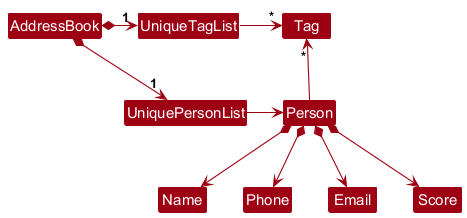

The diagram above was rendered by PlantUML. Its source (embedded in the PNG):
@startuml
!include style.puml
skinparam arrowThickness 1.1
skinparam arrowColor MODEL_COLOR
skinparam classBackgroundColor MODEL_COLOR

AddressBook *-right-> "1" UniquePersonList
AddressBook *-right-> "1" UniqueTagList
UniqueTagList -[hidden]down- UniquePersonList
UniqueTagList -[hidden]down- UniquePersonList

UniqueTagList -right-> "*" Tag
UniquePersonList -right-> Person

Person -up-> "*" Tag

Person *--> Name
Person *--> Phone
Person *--> Email
Person *--> Score
@enduml